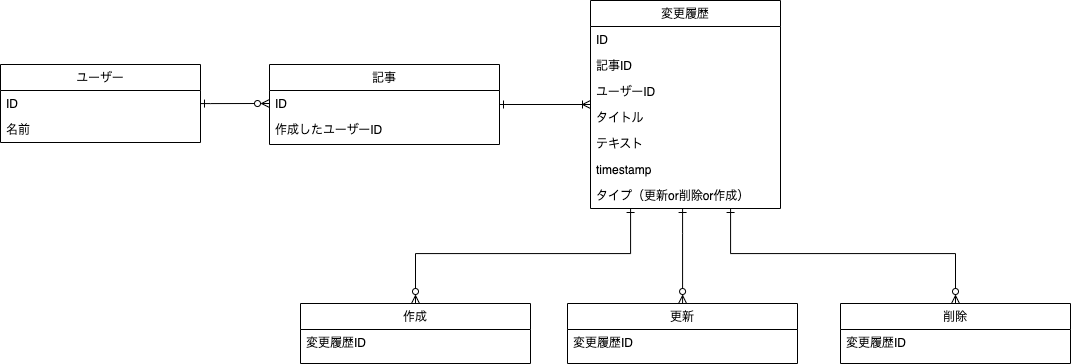

The diagram above was exported from draw.io. Its source (the exported page's mxGraphModel, read from the mxfile embedded in the PNG):
<mxGraphModel dx="1455" dy="797" grid="1" gridSize="10" guides="1" tooltips="1" connect="1" arrows="1" fold="1" page="1" pageScale="1" pageWidth="827" pageHeight="1169" math="0" shadow="0">
  <root>
    <mxCell id="WIyWlLk6GJQsqaUBKTNV-0" />
    <mxCell id="WIyWlLk6GJQsqaUBKTNV-1" parent="WIyWlLk6GJQsqaUBKTNV-0" />
    <mxCell id="XmZmRKXsCz_jc4L6dz-5-8" style="edgeStyle=orthogonalEdgeStyle;rounded=0;orthogonalLoop=1;jettySize=auto;html=1;entryX=0;entryY=0.5;entryDx=0;entryDy=0;startArrow=ERone;startFill=0;endArrow=ERzeroToMany;endFill=0;" parent="WIyWlLk6GJQsqaUBKTNV-1" source="zkfFHV4jXpPFQw0GAbJ--6" target="PpYD-FCBuKJErqBTbtVl-6" edge="1">
      <mxGeometry relative="1" as="geometry">
        <Array as="points">
          <mxPoint x="240" y="360" />
          <mxPoint x="240" y="360" />
        </Array>
      </mxGeometry>
    </mxCell>
    <mxCell id="zkfFHV4jXpPFQw0GAbJ--6" value="ユーザー" style="swimlane;fontStyle=0;align=center;verticalAlign=top;childLayout=stackLayout;horizontal=1;startSize=26;horizontalStack=0;resizeParent=1;resizeLast=0;collapsible=1;marginBottom=0;rounded=0;shadow=0;strokeWidth=1;" parent="WIyWlLk6GJQsqaUBKTNV-1" vertex="1">
      <mxGeometry x="30" y="321" width="200" height="78" as="geometry">
        <mxRectangle x="130" y="380" width="160" height="26" as="alternateBounds" />
      </mxGeometry>
    </mxCell>
    <mxCell id="zkfFHV4jXpPFQw0GAbJ--7" value="ID" style="text;align=left;verticalAlign=top;spacingLeft=4;spacingRight=4;overflow=hidden;rotatable=0;points=[[0,0.5],[1,0.5]];portConstraint=eastwest;" parent="zkfFHV4jXpPFQw0GAbJ--6" vertex="1">
      <mxGeometry y="26" width="200" height="26" as="geometry" />
    </mxCell>
    <mxCell id="zkfFHV4jXpPFQw0GAbJ--8" value="名前" style="text;align=left;verticalAlign=top;spacingLeft=4;spacingRight=4;overflow=hidden;rotatable=0;points=[[0,0.5],[1,0.5]];portConstraint=eastwest;rounded=0;shadow=0;html=0;" parent="zkfFHV4jXpPFQw0GAbJ--6" vertex="1">
      <mxGeometry y="52" width="200" height="26" as="geometry" />
    </mxCell>
    <mxCell id="hJBbRAxL2lpPhN0C1F9E-12" style="edgeStyle=orthogonalEdgeStyle;rounded=0;orthogonalLoop=1;jettySize=auto;html=1;entryX=0.5;entryY=0;entryDx=0;entryDy=0;startArrow=ERone;startFill=0;endArrow=ERzeroToMany;endFill=0;" edge="1" parent="WIyWlLk6GJQsqaUBKTNV-1" source="8m4uYthLryngHn0iYvUu-19" target="hJBbRAxL2lpPhN0C1F9E-2">
      <mxGeometry relative="1" as="geometry">
        <Array as="points">
          <mxPoint x="660" y="510" />
          <mxPoint x="445" y="510" />
        </Array>
      </mxGeometry>
    </mxCell>
    <mxCell id="hJBbRAxL2lpPhN0C1F9E-13" style="edgeStyle=orthogonalEdgeStyle;rounded=0;orthogonalLoop=1;jettySize=auto;html=1;entryX=0.5;entryY=0;entryDx=0;entryDy=0;startArrow=ERone;startFill=0;endArrow=ERzeroToMany;endFill=0;" edge="1" parent="WIyWlLk6GJQsqaUBKTNV-1" source="8m4uYthLryngHn0iYvUu-19" target="hJBbRAxL2lpPhN0C1F9E-8">
      <mxGeometry relative="1" as="geometry">
        <Array as="points">
          <mxPoint x="760" y="510" />
          <mxPoint x="985" y="510" />
        </Array>
      </mxGeometry>
    </mxCell>
    <mxCell id="hJBbRAxL2lpPhN0C1F9E-15" style="edgeStyle=orthogonalEdgeStyle;rounded=0;orthogonalLoop=1;jettySize=auto;html=1;startArrow=ERone;startFill=0;endArrow=ERzeroToMany;endFill=0;" edge="1" parent="WIyWlLk6GJQsqaUBKTNV-1" source="8m4uYthLryngHn0iYvUu-19" target="hJBbRAxL2lpPhN0C1F9E-5">
      <mxGeometry relative="1" as="geometry">
        <Array as="points">
          <mxPoint x="712" y="490" />
          <mxPoint x="712" y="490" />
        </Array>
      </mxGeometry>
    </mxCell>
    <mxCell id="8m4uYthLryngHn0iYvUu-19" value="変更履歴" style="swimlane;fontStyle=0;align=center;verticalAlign=top;childLayout=stackLayout;horizontal=1;startSize=26;horizontalStack=0;resizeParent=1;resizeLast=0;collapsible=1;marginBottom=0;rounded=0;shadow=0;strokeWidth=1;" parent="WIyWlLk6GJQsqaUBKTNV-1" vertex="1">
      <mxGeometry x="620" y="257" width="190" height="208" as="geometry">
        <mxRectangle x="550" y="140" width="160" height="26" as="alternateBounds" />
      </mxGeometry>
    </mxCell>
    <mxCell id="8m4uYthLryngHn0iYvUu-20" value="ID" style="text;align=left;verticalAlign=top;spacingLeft=4;spacingRight=4;overflow=hidden;rotatable=0;points=[[0,0.5],[1,0.5]];portConstraint=eastwest;" parent="8m4uYthLryngHn0iYvUu-19" vertex="1">
      <mxGeometry y="26" width="190" height="26" as="geometry" />
    </mxCell>
    <mxCell id="5ETLV_dGP6C8fqFoIdnX-17" value="記事ID" style="text;align=left;verticalAlign=top;spacingLeft=4;spacingRight=4;overflow=hidden;rotatable=0;points=[[0,0.5],[1,0.5]];portConstraint=eastwest;" parent="8m4uYthLryngHn0iYvUu-19" vertex="1">
      <mxGeometry y="52" width="190" height="26" as="geometry" />
    </mxCell>
    <mxCell id="8m4uYthLryngHn0iYvUu-26" value="ユーザーID" style="text;align=left;verticalAlign=top;spacingLeft=4;spacingRight=4;overflow=hidden;rotatable=0;points=[[0,0.5],[1,0.5]];portConstraint=eastwest;" parent="8m4uYthLryngHn0iYvUu-19" vertex="1">
      <mxGeometry y="78" width="190" height="26" as="geometry" />
    </mxCell>
    <mxCell id="XmZmRKXsCz_jc4L6dz-5-4" value="タイトル" style="text;align=left;verticalAlign=top;spacingLeft=4;spacingRight=4;overflow=hidden;rotatable=0;points=[[0,0.5],[1,0.5]];portConstraint=eastwest;" parent="8m4uYthLryngHn0iYvUu-19" vertex="1">
      <mxGeometry y="104" width="190" height="26" as="geometry" />
    </mxCell>
    <mxCell id="XmZmRKXsCz_jc4L6dz-5-5" value="テキスト" style="text;align=left;verticalAlign=top;spacingLeft=4;spacingRight=4;overflow=hidden;rotatable=0;points=[[0,0.5],[1,0.5]];portConstraint=eastwest;" parent="8m4uYthLryngHn0iYvUu-19" vertex="1">
      <mxGeometry y="130" width="190" height="26" as="geometry" />
    </mxCell>
    <mxCell id="XmZmRKXsCz_jc4L6dz-5-10" value="timestamp" style="text;align=left;verticalAlign=top;spacingLeft=4;spacingRight=4;overflow=hidden;rotatable=0;points=[[0,0.5],[1,0.5]];portConstraint=eastwest;" parent="8m4uYthLryngHn0iYvUu-19" vertex="1">
      <mxGeometry y="156" width="190" height="26" as="geometry" />
    </mxCell>
    <mxCell id="hJBbRAxL2lpPhN0C1F9E-1" value="タイプ（更新or削除or作成）" style="text;align=left;verticalAlign=top;spacingLeft=4;spacingRight=4;overflow=hidden;rotatable=0;points=[[0,0.5],[1,0.5]];portConstraint=eastwest;" vertex="1" parent="8m4uYthLryngHn0iYvUu-19">
      <mxGeometry y="182" width="190" height="26" as="geometry" />
    </mxCell>
    <mxCell id="XmZmRKXsCz_jc4L6dz-5-9" style="edgeStyle=orthogonalEdgeStyle;rounded=0;orthogonalLoop=1;jettySize=auto;html=1;startArrow=ERone;startFill=0;endArrow=ERoneToMany;endFill=0;" parent="WIyWlLk6GJQsqaUBKTNV-1" source="PpYD-FCBuKJErqBTbtVl-4" target="8m4uYthLryngHn0iYvUu-19" edge="1">
      <mxGeometry relative="1" as="geometry" />
    </mxCell>
    <mxCell id="PpYD-FCBuKJErqBTbtVl-4" value="記事" style="swimlane;fontStyle=0;align=center;verticalAlign=top;childLayout=stackLayout;horizontal=1;startSize=26;horizontalStack=0;resizeParent=1;resizeLast=0;collapsible=1;marginBottom=0;rounded=0;shadow=0;strokeWidth=1;" parent="WIyWlLk6GJQsqaUBKTNV-1" vertex="1">
      <mxGeometry x="299" y="321" width="230" height="80" as="geometry">
        <mxRectangle x="550" y="140" width="160" height="26" as="alternateBounds" />
      </mxGeometry>
    </mxCell>
    <mxCell id="PpYD-FCBuKJErqBTbtVl-6" value="ID" style="text;align=left;verticalAlign=top;spacingLeft=4;spacingRight=4;overflow=hidden;rotatable=0;points=[[0,0.5],[1,0.5]];portConstraint=eastwest;" parent="PpYD-FCBuKJErqBTbtVl-4" vertex="1">
      <mxGeometry y="26" width="230" height="26" as="geometry" />
    </mxCell>
    <mxCell id="PpYD-FCBuKJErqBTbtVl-7" value="作成したユーザーID" style="text;align=left;verticalAlign=top;spacingLeft=4;spacingRight=4;overflow=hidden;rotatable=0;points=[[0,0.5],[1,0.5]];portConstraint=eastwest;rounded=0;shadow=0;html=0;" parent="PpYD-FCBuKJErqBTbtVl-4" vertex="1">
      <mxGeometry y="52" width="230" height="26" as="geometry" />
    </mxCell>
    <mxCell id="hJBbRAxL2lpPhN0C1F9E-2" value="作成" style="swimlane;fontStyle=0;align=center;verticalAlign=top;childLayout=stackLayout;horizontal=1;startSize=26;horizontalStack=0;resizeParent=1;resizeLast=0;collapsible=1;marginBottom=0;rounded=0;shadow=0;strokeWidth=1;" vertex="1" parent="WIyWlLk6GJQsqaUBKTNV-1">
      <mxGeometry x="330" y="560" width="230" height="60" as="geometry">
        <mxRectangle x="550" y="140" width="160" height="26" as="alternateBounds" />
      </mxGeometry>
    </mxCell>
    <mxCell id="hJBbRAxL2lpPhN0C1F9E-4" value="変更履歴ID" style="text;align=left;verticalAlign=top;spacingLeft=4;spacingRight=4;overflow=hidden;rotatable=0;points=[[0,0.5],[1,0.5]];portConstraint=eastwest;rounded=0;shadow=0;html=0;" vertex="1" parent="hJBbRAxL2lpPhN0C1F9E-2">
      <mxGeometry y="26" width="230" height="26" as="geometry" />
    </mxCell>
    <mxCell id="hJBbRAxL2lpPhN0C1F9E-5" value="更新" style="swimlane;fontStyle=0;align=center;verticalAlign=top;childLayout=stackLayout;horizontal=1;startSize=26;horizontalStack=0;resizeParent=1;resizeLast=0;collapsible=1;marginBottom=0;rounded=0;shadow=0;strokeWidth=1;" vertex="1" parent="WIyWlLk6GJQsqaUBKTNV-1">
      <mxGeometry x="597" y="560" width="230" height="60" as="geometry">
        <mxRectangle x="550" y="140" width="160" height="26" as="alternateBounds" />
      </mxGeometry>
    </mxCell>
    <mxCell id="hJBbRAxL2lpPhN0C1F9E-7" value="変更履歴ID" style="text;align=left;verticalAlign=top;spacingLeft=4;spacingRight=4;overflow=hidden;rotatable=0;points=[[0,0.5],[1,0.5]];portConstraint=eastwest;rounded=0;shadow=0;html=0;" vertex="1" parent="hJBbRAxL2lpPhN0C1F9E-5">
      <mxGeometry y="26" width="230" height="26" as="geometry" />
    </mxCell>
    <mxCell id="hJBbRAxL2lpPhN0C1F9E-8" value="削除" style="swimlane;fontStyle=0;align=center;verticalAlign=top;childLayout=stackLayout;horizontal=1;startSize=26;horizontalStack=0;resizeParent=1;resizeLast=0;collapsible=1;marginBottom=0;rounded=0;shadow=0;strokeWidth=1;" vertex="1" parent="WIyWlLk6GJQsqaUBKTNV-1">
      <mxGeometry x="870" y="560" width="230" height="60" as="geometry">
        <mxRectangle x="550" y="140" width="160" height="26" as="alternateBounds" />
      </mxGeometry>
    </mxCell>
    <mxCell id="hJBbRAxL2lpPhN0C1F9E-9" value="変更履歴ID" style="text;align=left;verticalAlign=top;spacingLeft=4;spacingRight=4;overflow=hidden;rotatable=0;points=[[0,0.5],[1,0.5]];portConstraint=eastwest;rounded=0;shadow=0;html=0;" vertex="1" parent="hJBbRAxL2lpPhN0C1F9E-8">
      <mxGeometry y="26" width="230" height="26" as="geometry" />
    </mxCell>
  </root>
</mxGraphModel>